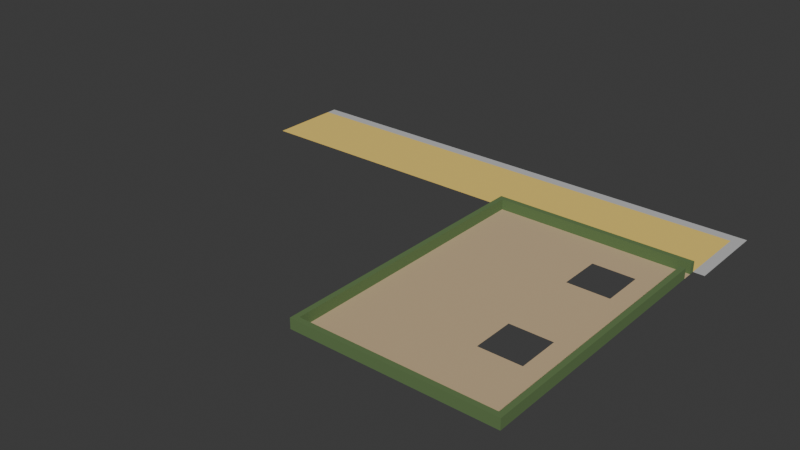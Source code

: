 # Source: paseo.blend  (saved by Blender 4.2.66; exported with 4.5.12 LTS)
import bpy
from mathutils import Matrix  # noqa: F401  (used for matrix-valued properties, if any)

bpy.ops.wm.read_factory_settings(use_empty=True)
scene = bpy.context.scene
scene.name = 'Scene'

# ---- collections
col_collection = bpy.data.collections.new('Collection'); scene.collection.children.link(col_collection)

# ---- materials (node trees are filled in below, after node groups)
mat_sand = bpy.data.materials.new('Sand')
mat_sand.use_backface_culling = True
mat_terrain = bpy.data.materials.new('Terrain')
mat_terrain.use_backface_culling = True
mat_hedge = bpy.data.materials.new('Hedge')
mat_hedge.use_backface_culling = True
mat_sidewalk = bpy.data.materials.new('Sidewalk')
mat_sidewalk.use_backface_culling = True

# ---- material node trees
mat_sand.use_nodes = True; mat_sand.node_tree.nodes.clear()
_N = mat_sand.node_tree.nodes; _L = mat_sand.node_tree.links
n0 = _N.new('ShaderNodeBsdfPrincipled'); n0.name = 'Principled BSDF'; n0.location = (10, 300)
n0.inputs[0].default_value = (0.8879, 0.6376, 0.147, 1.0)
n0.inputs[2].default_value = 1.0
n1 = _N.new('ShaderNodeOutputMaterial'); n1.name = 'Material Output'; n1.location = (300, 300)
_L.new(n0.outputs[0], n1.inputs[0])
n1.is_active_output = True
mat_terrain.use_nodes = True; mat_terrain.node_tree.nodes.clear()
_N = mat_terrain.node_tree.nodes; _L = mat_terrain.node_tree.links
n0 = _N.new('ShaderNodeBsdfPrincipled'); n0.name = 'Principled BSDF'; n0.location = (10, 300)
n0.inputs[0].default_value = (0.5841, 0.4342, 0.2542, 1.0)
n0.inputs[2].default_value = 1.0
n1 = _N.new('ShaderNodeOutputMaterial'); n1.name = 'Material Output'; n1.location = (300, 300)
_L.new(n0.outputs[0], n1.inputs[0])
n1.is_active_output = True
mat_hedge.use_nodes = True; mat_hedge.node_tree.nodes.clear()
_N = mat_hedge.node_tree.nodes; _L = mat_hedge.node_tree.links
n0 = _N.new('ShaderNodeBsdfPrincipled'); n0.name = 'Principled BSDF'; n0.location = (10, 300)
n0.inputs[0].default_value = (0.1144, 0.1946, 0.06848, 1.0)
n0.inputs[2].default_value = 1.0
n1 = _N.new('ShaderNodeOutputMaterial'); n1.name = 'Material Output'; n1.location = (300, 300)
_L.new(n0.outputs[0], n1.inputs[0])
n1.is_active_output = True
mat_sidewalk.use_nodes = True; mat_sidewalk.node_tree.nodes.clear()
_N = mat_sidewalk.node_tree.nodes; _L = mat_sidewalk.node_tree.links
n0 = _N.new('ShaderNodeBsdfPrincipled'); n0.name = 'Principled BSDF'; n0.location = (10, 300)
n0.inputs[0].default_value = (0.521, 0.521, 0.521, 1.0)
n0.inputs[2].default_value = 1.0
n1 = _N.new('ShaderNodeOutputMaterial'); n1.name = 'Material Output'; n1.location = (300, 300)
_L.new(n0.outputs[0], n1.inputs[0])
n1.is_active_output = True

# ---- world
world_world = bpy.data.worlds.new('World'); scene.world = world_world
world_world.use_nodes = True; world_world.node_tree.nodes.clear()
_N = world_world.node_tree.nodes; _L = world_world.node_tree.links
n0 = _N.new('ShaderNodeOutputWorld'); n0.name = 'World Output'; n0.location = (300, 300)
n1 = _N.new('ShaderNodeBackground'); n1.name = 'Background'; n1.location = (10, 300)
n1.inputs[0].default_value = (0.05088, 0.05088, 0.05088, 1.0)
_L.new(n1.outputs[0], n0.inputs[0])
n0.is_active_output = True
world_world.color = (0.05088, 0.05088, 0.05088)
world_world.sun_shadow_jitter_overblur = 0.0

# ---- meshes
me_plane_001 = bpy.data.meshes.new('Plane.001')
me_plane_001.from_pydata([(1.0, -16.0, 0.0), (-79.0, 0.0, 0.0), (1.0, 0.0, 0.0), (-79.0, 0.0, 0.1), (-79.0, -16.0, 0.1), (1.0, -16.0, 0.1), (1.0, 0.0, 0.1), (-95.0, 0.0, 0.1), (-95.0, 0.0, 0.0), (-95.0, -16.0, 0.1), (-39.0, 0.0, 0.0), (-39.0, -16.0, 0.1), (-39.0, 0.0, 0.1), (-31.0, 0.0, 0.0), (-23.0, 0.0, 0.0), (-15.0, 0.0, 0.0), (-7.0, 0.0, 0.0), (-31.0, -16.0, 0.1), (-23.0, -16.0, 0.1), (-15.0, -16.0, 0.1), (-7.0, -16.0, 0.1), (-7.0, 0.0, 0.1), (-15.0, 0.0, 0.1), (-23.0, 0.0, 0.1), (-31.0, 0.0, 0.1), (-5.0, 0.0, 0.0), (-3.0, 0.0, 0.0), (-1.0, 0.0, 0.0), (-5.0, -16.0, 0.1), (-3.0, -16.0, 0.1), (-1.0, -16.0, 0.1), (-1.0, 0.0, 0.1), (-3.0, 0.0, 0.1), (-5.0, 0.0, 0.1), (-39.0, -24.0, 0.1), (-39.0, -32.0, 0.1), (-39.0, -40.0, 0.1), (-39.0, -48.0, 0.1), (-39.0, -56.0, 0.1), (-39.0, -64.0, 0.1), (-7.0, -24.0, 0.1), (-7.0, -32.0, 0.1), (-7.0, -40.0, 0.1), (-7.0, -48.0, 0.1), (-7.0, -56.0, 0.1), (-7.0, -64.0, 0.1), (-15.0, -24.0, 0.1), (-15.0, -32.0, 0.1), (-15.0, -40.0, 0.1), (-15.0, -48.0, 0.1), (-15.0, -56.0, 0.1), (-15.0, -64.0, 0.1), (-23.0, -24.0, 0.1), (-23.0, -32.0, 0.1), (-23.0, -40.0, 0.1), (-23.0, -48.0, 0.1), (-23.0, -56.0, 0.1), (-23.0, -64.0, 0.1), (-31.0, -24.0, 0.1), (-31.0, -32.0, 0.1), (-31.0, -40.0, 0.1), (-31.0, -48.0, 0.1), (-31.0, -56.0, 0.1), (-31.0, -64.0, 0.1), (-1.0, -24.0, 0.1), (-1.0, -32.0, 0.1), (-1.0, -40.0, 0.1), (-1.0, -48.0, 0.1), (-1.0, -56.0, 0.1), (-1.0, -64.0, 0.1), (-3.0, -24.0, 0.1), (-3.0, -32.0, 0.1), (-3.0, -40.0, 0.1), (-3.0, -48.0, 0.1), (-3.0, -56.0, 0.1), (-3.0, -64.0, 0.1), (-5.0, -24.0, 0.1), (-5.0, -32.0, 0.1), (-5.0, -40.0, 0.1), (-5.0, -48.0, 0.1), (-5.0, -56.0, 0.1), (-5.0, -64.0, 0.1), (-39.0, -66.0, 0.1), (-39.0, -68.0, 0.1), (-39.0, -70.0, 0.1), (-7.0, -66.0, 0.1), (-7.0, -68.0, 0.1), (-7.0, -70.0, 0.1), (-15.0, -66.0, 0.1), (-15.0, -68.0, 0.1), (-15.0, -70.0, 0.1), (-23.0, -66.0, 0.1), (-23.0, -68.0, 0.1), (-23.0, -70.0, 0.1), (-31.0, -66.0, 0.1), (-31.0, -68.0, 0.1), (-31.0, -70.0, 0.1), (-1.0, -66.0, 0.1), (-1.0, -68.0, 0.1), (-1.0, -70.0, 0.1), (-3.0, -66.0, 0.1), (-3.0, -68.0, 0.1), (-3.0, -70.0, 0.1), (-5.0, -66.0, 0.1), (-5.0, -68.0, 0.1), (-5.0, -70.0, 0.1), (-33.0, 0.0, 0.1), (-35.0, 0.0, 0.1), (-37.0, 0.0, 0.1), (-37.0, 0.0, 0.0), (-35.0, 0.0, 0.0), (-33.0, 0.0, 0.0), (-37.0, -16.0, 0.1), (-35.0, -16.0, 0.1), (-33.0, -16.0, 0.1), (-37.0, -24.0, 0.1), (-35.0, -24.0, 0.1), (-33.0, -24.0, 0.1), (-37.0, -32.0, 0.1), (-35.0, -32.0, 0.1), (-33.0, -32.0, 0.1), (-37.0, -40.0, 0.1), (-35.0, -40.0, 0.1), (-33.0, -40.0, 0.1), (-37.0, -48.0, 0.1), (-35.0, -48.0, 0.1), (-33.0, -48.0, 0.1), (-37.0, -56.0, 0.1), (-35.0, -56.0, 0.1), (-33.0, -56.0, 0.1), (-37.0, -64.0, 0.1), (-35.0, -64.0, 0.1), (-33.0, -64.0, 0.1), (-37.0, -66.0, 0.1), (-35.0, -66.0, 0.1), (-33.0, -66.0, 0.1), (-37.0, -68.0, 0.1), (-35.0, -68.0, 0.1), (-33.0, -68.0, 0.1), (-37.0, -70.0, 0.1), (-35.0, -70.0, 0.1), (-33.0, -70.0, 0.1), (1.0, -8.0, 0.0), (-79.0, -8.0, 0.1), (1.0, -8.0, 0.1), (-95.0, -8.0, 0.1), (-39.0, -8.0, 0.1), (-31.0, -8.0, 0.1), (-23.0, -8.0, 0.1), (-15.0, -8.0, 0.1), (-7.0, -8.0, 0.1), (-5.0, -8.0, 0.1), (-3.0, -8.0, 0.1), (-1.0, -8.0, 0.1), (-37.0, -8.0, 0.1), (-35.0, -8.0, 0.1), (-33.0, -8.0, 0.1), (1.0, -6.0, 0.0), (1.0, -4.0, 0.0), (1.0, -2.0, 0.0), (1.0, -6.0, 0.1), (1.0, -4.0, 0.1), (1.0, -2.0, 0.1), (-39.0, -6.0, 0.1), (-39.0, -4.0, 0.1), (-39.0, -2.0, 0.1), (-31.0, -6.0, 0.1), (-31.0, -4.0, 0.1), (-31.0, -2.0, 0.1), (-23.0, -6.0, 0.1), (-23.0, -4.0, 0.1), (-23.0, -2.0, 0.1), (-15.0, -6.0, 0.1), (-15.0, -4.0, 0.1), (-15.0, -2.0, 0.1), (-7.0, -6.0, 0.1), (-7.0, -4.0, 0.1), (-7.0, -2.0, 0.1), (-5.0, -6.0, 0.1), (-5.0, -4.0, 0.1), (-5.0, -2.0, 0.1), (-3.0, -6.0, 0.1), (-3.0, -4.0, 0.1), (-3.0, -2.0, 0.1), (-1.0, -6.0, 0.1), (-1.0, -4.0, 0.1), (-1.0, -2.0, 0.1), (-37.0, -6.0, 0.1), (-37.0, -4.0, 0.1), (-37.0, -2.0, 0.1), (-35.0, -6.0, 0.1), (-35.0, -4.0, 0.1), (-35.0, -2.0, 0.1), (-33.0, -6.0, 0.1), (-33.0, -4.0, 0.1), (-33.0, -2.0, 0.1), (-79.0, -2.0, 0.1), (-79.0, -4.0, 0.1), (-79.0, -6.0, 0.1), (-95.0, -2.0, 0.1), (-95.0, -4.0, 0.1), (-95.0, -6.0, 0.1), (1.0, -1.0, 0.0), (1.0, -1.0, 0.1), (-39.0, -1.0, 0.1), (-31.0, -1.0, 0.1), (-23.0, -1.0, 0.1), (-15.0, -1.0, 0.1), (-7.0, -1.0, 0.1), (-5.0, -1.0, 0.1), (-3.0, -1.0, 0.1), (-1.0, -1.0, 0.1), (-37.0, -1.0, 0.1), (-35.0, -1.0, 0.1), (-33.0, -1.0, 0.1), (-79.0, -1.0, 0.1), (-95.0, -1.0, 0.1), (-39.0, -69.0, 0.1), (-7.0, -69.0, 0.1), (-15.0, -69.0, 0.1), (-23.0, -69.0, 0.1), (-31.0, -69.0, 0.1), (-1.0, -69.0, 0.1), (-3.0, -69.0, 0.1), (-5.0, -69.0, 0.1), (-33.0, -69.0, 0.1), (-35.0, -69.0, 0.1), (-37.0, -69.0, 0.1), (-2.0, 0.0, 0.0), (-2.0, -16.0, 0.1), (-2.0, 0.0, 0.1), (-2.0, -24.0, 0.1), (-2.0, -32.0, 0.1), (-2.0, -40.0, 0.1), (-2.0, -48.0, 0.1), (-2.0, -56.0, 0.1), (-2.0, -64.0, 0.1), (-2.0, -66.0, 0.1), (-2.0, -68.0, 0.1), (-2.0, -70.0, 0.1), (-2.0, -8.0, 0.1), (-2.0, -6.0, 0.1), (-2.0, -4.0, 0.1), (-2.0, -2.0, 0.1), (-2.0, -1.0, 0.1), (-2.0, -69.0, 0.1), (-39.0, -69.0, 2.1), (-39.0, -70.0, 2.1), (-7.0, -69.0, 2.1), (-7.0, -70.0, 2.1), (-15.0, -69.0, 2.1), (-15.0, -70.0, 2.1), (-23.0, -69.0, 2.1), (-23.0, -70.0, 2.1), (-31.0, -69.0, 2.1), (-31.0, -70.0, 2.1), (-1.0, -69.0, 2.1), (-1.0, -70.0, 2.1), (-3.0, -69.0, 2.1), (-3.0, -70.0, 2.1), (-5.0, -69.0, 2.1), (-5.0, -70.0, 2.1), (-2.0, -70.0, 2.1), (-33.0, -70.0, 2.1), (-37.0, -70.0, 2.1), (-35.0, -70.0, 2.1), (-33.0, -69.0, 2.1), (-35.0, -69.0, 2.1), (-37.0, -69.0, 2.1), (-2.0, -69.0, 2.1), (-2.0, -68.0, 2.1), (-1.0, -68.0, 2.1), (-1.0, -69.0, 2.1), (-2.0, -69.0, 2.1), (-2.0, -16.0, 2.1), (-1.0, -16.0, 2.1), (-1.0, -24.0, 2.1), (-1.0, -32.0, 2.1), (-1.0, -40.0, 2.1), (-1.0, -48.0, 2.1), (-1.0, -56.0, 2.1), (-1.0, -64.0, 2.1), (-2.0, -24.0, 2.1), (-2.0, -32.0, 2.1), (-2.0, -40.0, 2.1), (-2.0, -48.0, 2.1), (-2.0, -56.0, 2.1), (-2.0, -64.0, 2.1), (-1.0, -66.0, 2.1), (-2.0, -66.0, 2.1), (-39.0, -20.0, 0.1), (-7.0, -20.0, 0.1), (-15.0, -20.0, 0.1), (-23.0, -20.0, 0.1), (-31.0, -20.0, 0.1), (-1.0, -20.0, 0.1), (-3.0, -20.0, 0.1), (-5.0, -20.0, 0.1), (-33.0, -20.0, 0.1), (-35.0, -20.0, 0.1), (-37.0, -20.0, 0.1), (-2.0, -20.0, 0.1), (-1.0, -20.0, 2.1), (-2.0, -20.0, 2.1), (-39.0, -17.0, 0.1), (-39.0, -18.0, 0.1), (-39.0, -19.0, 0.1), (-7.0, -17.0, 0.1), (-7.0, -18.0, 0.1), (-7.0, -19.0, 0.1), (-15.0, -17.0, 0.1), (-15.0, -18.0, 0.1), (-15.0, -19.0, 0.1), (-23.0, -17.0, 0.1), (-23.0, -18.0, 0.1), (-23.0, -19.0, 0.1), (-31.0, -17.0, 0.1), (-31.0, -18.0, 0.1), (-31.0, -19.0, 0.1), (-1.0, -17.0, 0.1), (-1.0, -19.0, 0.1), (-3.0, -17.0, 0.1), (-3.0, -18.0, 0.1), (-3.0, -19.0, 0.1), (-5.0, -17.0, 0.1), (-5.0, -18.0, 0.1), (-5.0, -19.0, 0.1), (-33.0, -17.0, 0.1), (-33.0, -18.0, 0.1), (-33.0, -19.0, 0.1), (-35.0, -17.0, 0.1), (-35.0, -18.0, 0.1), (-35.0, -19.0, 0.1), (-37.0, -17.0, 0.1), (-37.0, -18.0, 0.1), (-37.0, -19.0, 0.1), (-2.0, -17.0, 0.1), (-2.0, -18.0, 0.1), (-2.0, -19.0, 0.1), (-1.0, -17.0, 2.1), (-1.0, -19.0, 2.1), (-2.0, -17.0, 2.1), (-1.0, -18.0, 0.1), (-2.0, -19.0, 2.1), (-38.0, 0.0, 0.1), (-38.0, 0.0, 0.0), (-38.0, -16.0, 0.1), (-38.0, -24.0, 0.1), (-38.0, -32.0, 0.1), (-38.0, -40.0, 0.1), (-38.0, -48.0, 0.1), (-38.0, -56.0, 0.1), (-38.0, -64.0, 0.1), (-38.0, -66.0, 0.1), (-38.0, -68.0, 0.1), (-38.0, -70.0, 0.1), (-38.0, -8.0, 0.1), (-38.0, -6.0, 0.1), (-38.0, -4.0, 0.1), (-38.0, -2.0, 0.1), (-38.0, -1.0, 0.1), (-38.0, -69.0, 0.1), (-38.0, -70.0, 2.1), (-38.0, -69.0, 2.1), (-38.0, -20.0, 0.1), (-38.0, -17.0, 0.1), (-38.0, -18.0, 0.1), (-38.0, -19.0, 0.1), (-33.0, -16.0, 2.1), (-31.0, -16.0, 2.1), (-23.0, -16.0, 2.1), (-15.0, -16.0, 2.1), (-7.0, -16.0, 2.1), (-5.0, -16.0, 2.1), (-3.0, -16.0, 2.1), (-38.0, -16.0, 2.1), (-37.0, -16.0, 2.1), (-35.0, -16.0, 2.1), (-2.0, -16.0, 2.1), (-39.0, -16.0, 2.1), (-39.0, -17.0, 2.1), (-7.0, -17.0, 2.1), (-15.0, -17.0, 2.1), (-23.0, -17.0, 2.1), (-31.0, -17.0, 2.1), (-3.0, -17.0, 2.1), (-5.0, -17.0, 2.1), (-33.0, -17.0, 2.1), (-35.0, -17.0, 2.1), (-37.0, -17.0, 2.1), (-2.0, -17.0, 2.1), (-38.0, -17.0, 2.1), (-39.0, -20.0, 2.1), (-39.0, -24.0, 2.1), (-39.0, -32.0, 2.1), (-39.0, -40.0, 2.1), (-39.0, -48.0, 2.1), (-39.0, -56.0, 2.1), (-39.0, -64.0, 2.1), (-39.0, -66.0, 2.1), (-39.0, -68.0, 2.1), (-39.0, -69.0, 2.1), (-39.0, -19.0, 2.1), (-39.0, -17.0, 2.1), (-39.0, -18.0, 2.1), (-38.0, -24.0, 2.1), (-38.0, -32.0, 2.1), (-38.0, -40.0, 2.1), (-38.0, -48.0, 2.1), (-38.0, -56.0, 2.1), (-38.0, -64.0, 2.1), (-38.0, -66.0, 2.1), (-38.0, -68.0, 2.1), (-38.0, -69.0, 2.1), (-38.0, -20.0, 2.1), (-38.0, -17.0, 2.1), (-38.0, -18.0, 2.1), (-38.0, -19.0, 2.1), (-47.0, 0.0, 0.1), (-55.0, 0.0, 0.1), (-63.0, 0.0, 0.1), (-71.0, 0.0, 0.1), (-71.0, 0.0, 0.0), (-63.0, 0.0, 0.0), (-55.0, 0.0, 0.0), (-47.0, 0.0, 0.0), (-71.0, -16.0, 0.1), (-63.0, -16.0, 0.1), (-55.0, -16.0, 0.1), (-47.0, -16.0, 0.1), (-47.0, -8.0, 0.1), (-55.0, -8.0, 0.1), (-63.0, -8.0, 0.1), (-71.0, -8.0, 0.1), (-47.0, -6.0, 0.1), (-55.0, -6.0, 0.1), (-63.0, -6.0, 0.1), (-71.0, -6.0, 0.1), (-47.0, -4.0, 0.1), (-55.0, -4.0, 0.1), (-63.0, -4.0, 0.1), (-71.0, -4.0, 0.1), (-47.0, -2.0, 0.1), (-55.0, -2.0, 0.1), (-63.0, -2.0, 0.1), (-71.0, -2.0, 0.1), (-47.0, -1.0, 0.1), (-55.0, -1.0, 0.1), (-63.0, -1.0, 0.1), (-71.0, -1.0, 0.1), (-67.0, 0.0, 0.0), (-67.0, 0.0, 0.1), (-67.0, -16.0, 0.1), (-67.0, -8.0, 0.1), (-67.0, -6.0, 0.1), (-67.0, -4.0, 0.1), (-67.0, -2.0, 0.1), (-67.0, -1.0, 0.1), (-59.0, 0.0, 0.1), (-59.0, 0.0, 0.0), (-59.0, -16.0, 0.1), (-59.0, -8.0, 0.1), (-59.0, -6.0, 0.1), (-59.0, -4.0, 0.1), (-59.0, -2.0, 0.1), (-59.0, -1.0, 0.1), (-69.0, 0.0, 0.1), (-69.0, -8.0, 0.1), (-69.0, -6.0, 0.1), (-69.0, -4.0, 0.1), (-69.0, -2.0, 0.1), (-69.0, -1.0, 0.1), (-69.0, -16.0, 0.1), (-69.0, 0.0, 0.0), (-87.0, 0.0, 0.1), (-87.0, 0.0, 0.0), (-87.0, -16.0, 0.1), (-87.0, -8.0, 0.1), (-87.0, -6.0, 0.1), (-87.0, -4.0, 0.1), (-87.0, -2.0, 0.1), (-87.0, -1.0, 0.1), (-1.0, -66.0, 2.1), (-1.0, -68.0, 2.1), (-2.0, -66.0, 2.1), (-2.0, -68.0, 2.1)], [], [(211, 203, 6, 31), (27, 31, 6, 2), (202, 2, 6, 203), (474, 475, 8, 7), (481, 474, 7, 216), (425, 418, 12, 10), (446, 204, 12, 418), (111, 106, 24, 13), (13, 24, 23, 14), (14, 23, 22, 15), (15, 22, 21, 16), (214, 205, 24, 106), (205, 206, 23, 24), (206, 207, 22, 23), (207, 208, 21, 22), (16, 21, 33, 25), (25, 33, 32, 26), (228, 230, 31, 27), (208, 209, 33, 21), (209, 210, 32, 33), (244, 211, 31, 230), (296, 297, 76, 70), (70, 76, 77, 71), (71, 77, 78, 72), (72, 78, 79, 73), (73, 79, 80, 74), (74, 80, 81, 75), (301, 296, 70, 231), (231, 70, 71, 232), (232, 71, 72, 233), (233, 72, 73, 234), (234, 73, 74, 235), (235, 74, 75, 236), (293, 294, 58, 52), (52, 58, 59, 53), (53, 59, 60, 54), (54, 60, 61, 55), (55, 61, 62, 56), (56, 62, 63, 57), (292, 293, 52, 46), (46, 52, 53, 47), (47, 53, 54, 48), (48, 54, 55, 49), (49, 55, 56, 50), (50, 56, 57, 51), (291, 292, 46, 40), (41, 47, 48, 42), (42, 48, 49, 43), (256, 257, 99, 222, 272), (44, 50, 51, 45), (297, 291, 40, 76), (76, 40, 41, 77), (77, 41, 42, 78), (78, 42, 43, 79), (79, 43, 44, 80), (80, 44, 45, 81), (82, 83, 400, 399), (37, 38, 397, 396), (305, 306, 402, 404), (351, 350, 408, 409), (364, 367, 417, 414), (39, 82, 399, 398), (75, 81, 103, 100), (100, 103, 104, 101), (219, 220, 252, 250), (236, 75, 100, 237), (237, 100, 101, 238), (355, 139, 264, 362), (57, 63, 94, 91), (91, 94, 95, 92), (99, 257, 262, 239), (51, 57, 91, 88), (88, 91, 92, 89), (84, 247, 246, 401, 217), (45, 51, 88, 85), (85, 88, 89, 86), (218, 219, 250, 248), (81, 45, 85, 103), (103, 85, 86, 104), (93, 90, 251, 253), (36, 37, 396, 395), (304, 305, 404, 403), (224, 218, 248, 260), (221, 225, 266, 254), (87, 105, 261, 249), (94, 135, 138, 95), (135, 134, 137, 138), (134, 133, 136, 137), (63, 132, 135, 94), (132, 131, 134, 135), (131, 130, 133, 134), (62, 129, 132, 63), (129, 128, 131, 132), (128, 127, 130, 131), (61, 126, 129, 62), (126, 125, 128, 129), (125, 124, 127, 128), (60, 123, 126, 61), (123, 122, 125, 126), (122, 121, 124, 125), (59, 120, 123, 60), (120, 119, 122, 123), (119, 118, 121, 122), (58, 117, 120, 59), (117, 116, 119, 120), (116, 115, 118, 119), (294, 298, 117, 58), (298, 299, 116, 117), (299, 300, 115, 116), (360, 212, 108, 344), (212, 213, 107, 108), (213, 214, 106, 107), (345, 344, 108, 109), (109, 108, 107, 110), (110, 107, 106, 111), (113, 114, 156, 155), (112, 113, 155, 154), (346, 112, 154, 356), (229, 30, 153, 240), (28, 29, 152, 151), (20, 28, 151, 150), (19, 20, 150, 149), (18, 19, 149, 148), (17, 18, 148, 147), (114, 17, 147, 156), (429, 11, 146, 430), (476, 477, 145, 9), (0, 142, 144, 5), (30, 5, 144, 153), (155, 156, 193, 190), (190, 193, 194, 191), (191, 194, 195, 192), (154, 155, 190, 187), (187, 190, 191, 188), (188, 191, 192, 189), (356, 154, 187, 357), (357, 187, 188, 358), (358, 188, 189, 359), (240, 153, 184, 241), (241, 184, 185, 242), (242, 185, 186, 243), (151, 152, 181, 178), (178, 181, 182, 179), (179, 182, 183, 180), (150, 151, 178, 175), (175, 178, 179, 176), (176, 179, 180, 177), (149, 150, 175, 172), (172, 175, 176, 173), (173, 176, 177, 174), (148, 149, 172, 169), (169, 172, 173, 170), (170, 173, 174, 171), (147, 148, 169, 166), (166, 169, 170, 167), (167, 170, 171, 168), (156, 147, 166, 193), (193, 166, 167, 194), (194, 167, 168, 195), (430, 146, 163, 434), (434, 163, 164, 438), (438, 164, 165, 442), (477, 478, 201, 145), (478, 479, 200, 201), (479, 480, 199, 200), (142, 157, 160, 144), (157, 158, 161, 160), (158, 159, 162, 161), (153, 144, 160, 184), (184, 160, 161, 185), (185, 161, 162, 186), (192, 195, 214, 213), (189, 192, 213, 212), (359, 189, 212, 360), (243, 186, 211, 244), (180, 183, 210, 209), (177, 180, 209, 208), (174, 177, 208, 207), (171, 174, 207, 206), (168, 171, 206, 205), (195, 168, 205, 214), (442, 165, 204, 446), (480, 481, 216, 199), (159, 202, 203, 162), (186, 162, 203, 211), (137, 136, 227, 226), (138, 137, 226, 225), (352, 351, 409, 410), (104, 86, 218, 224), (86, 89, 219, 218), (89, 92, 220, 219), (92, 95, 221, 220), (238, 101, 223, 245), (101, 104, 224, 223), (95, 138, 225, 221), (222, 98, 271, 272), (183, 243, 244, 210), (182, 242, 243, 183), (181, 241, 242, 182), (152, 240, 241, 181), (29, 229, 240, 152), (105, 102, 259, 261), (237, 238, 485, 484), (232, 233, 284, 283), (69, 68, 280, 281), (233, 234, 285, 284), (97, 69, 281, 288), (68, 67, 279, 280), (234, 235, 286, 285), (210, 244, 230, 32), (26, 32, 230, 228), (254, 266, 263, 255), (258, 260, 261, 259), (269, 258, 259, 262), (252, 254, 255, 253), (250, 252, 253, 251), (248, 250, 251, 249), (260, 248, 249, 261), (363, 246, 247, 362), (266, 267, 265, 263), (267, 268, 264, 265), (256, 269, 262, 257), (245, 223, 258, 269), (139, 140, 265, 264), (220, 221, 254, 252), (90, 87, 249, 251), (226, 227, 268, 267), (140, 141, 263, 265), (102, 239, 262, 259), (225, 226, 267, 266), (96, 93, 253, 255), (141, 96, 255, 263), (223, 224, 260, 258), (271, 270, 273, 272), (482, 484, 485, 483), (238, 245, 273, 270), (229, 378, 274, 275, 30), (281, 287, 289, 288), (280, 286, 287, 281), (279, 285, 286, 280), (278, 284, 285, 279), (277, 283, 284, 278), (276, 282, 283, 277), (302, 303, 282, 276), (231, 232, 283, 282), (301, 231, 282, 303), (65, 64, 276, 277), (236, 237, 289, 287), (66, 65, 277, 278), (235, 236, 287, 286), (67, 66, 278, 279), (338, 301, 303, 343), (64, 295, 302, 276), (340, 343, 303, 302), (332, 335, 300, 299), (329, 332, 299, 298), (318, 329, 298, 294), (35, 36, 395, 394), (326, 309, 291, 297), (309, 312, 292, 291), (312, 315, 293, 292), (315, 318, 294, 293), (338, 323, 296, 301), (323, 326, 297, 296), (229, 29, 374, 378), (321, 324, 325, 322), (322, 325, 326, 323), (365, 333, 389, 391), (336, 321, 322, 337), (337, 322, 323, 338), (29, 28, 373, 374), (313, 316, 317, 314), (314, 317, 318, 315), (316, 313, 383, 384), (310, 313, 314, 311), (311, 314, 315, 312), (307, 310, 311, 308), (308, 311, 312, 309), (28, 20, 372, 373), (324, 307, 308, 325), (325, 308, 309, 326), (330, 327, 387, 388), (366, 365, 415, 416), (34, 35, 394, 393), (310, 307, 381, 382), (316, 327, 328, 317), (317, 328, 329, 318), (20, 19, 371, 372), (327, 330, 331, 328), (328, 331, 332, 329), (11, 304, 403, 380, 379), (330, 333, 334, 331), (331, 334, 335, 332), (275, 274, 341, 339), (390, 336, 319, 339, 341), (337, 342, 319, 336), (295, 320, 340, 302), (337, 338, 320, 342), (320, 338, 343, 340), (334, 366, 367, 335), (333, 365, 366, 334), (114, 113, 377, 368), (335, 367, 364, 300), (227, 361, 363, 268), (268, 363, 362, 264), (136, 354, 361, 227), (165, 359, 360, 204), (164, 358, 359, 165), (163, 357, 358, 164), (146, 356, 357, 163), (11, 346, 356, 146), (10, 12, 344, 345), (204, 360, 344, 12), (133, 353, 354, 136), (130, 352, 353, 133), (247, 84, 355, 362), (127, 351, 352, 130), (124, 350, 351, 127), (121, 349, 350, 124), (118, 348, 349, 121), (115, 347, 348, 118), (300, 364, 347, 115), (374, 373, 386, 385), (378, 374, 385, 390), (370, 369, 384, 383), (371, 370, 383, 382), (372, 371, 382, 381), (373, 372, 381, 386), (375, 379, 380, 391), (369, 368, 387, 384), (368, 377, 388, 387), (377, 376, 389, 388), (376, 375, 391, 389), (324, 321, 385, 386), (307, 324, 386, 381), (333, 330, 388, 389), (17, 114, 368, 369), (313, 310, 382, 383), (112, 346, 375, 376), (327, 316, 384, 387), (18, 17, 369, 370), (113, 112, 376, 377), (19, 18, 370, 371), (321, 336, 390, 385), (414, 392, 393, 405), (405, 393, 394, 406), (406, 394, 395, 407), (407, 395, 396, 408), (408, 396, 397, 409), (409, 397, 398, 410), (410, 398, 399, 411), (411, 399, 400, 412), (412, 400, 401, 413), (417, 402, 392, 414), (415, 403, 404, 416), (416, 404, 402, 417), (350, 349, 407, 408), (38, 39, 398, 397), (349, 348, 406, 407), (361, 354, 412, 413), (348, 347, 405, 406), (354, 353, 411, 412), (347, 364, 414, 405), (290, 34, 393, 392), (367, 366, 416, 417), (83, 217, 401, 400), (306, 290, 392, 402), (353, 352, 410, 411), (379, 375, 346, 11), (275, 339, 319, 30), (196, 445, 449, 215), (456, 444, 448, 457), (464, 443, 447, 465), (443, 442, 446, 447), (197, 441, 445, 196), (455, 440, 444, 456), (463, 439, 443, 464), (439, 438, 442, 443), (198, 437, 441, 197), (454, 436, 440, 455), (462, 435, 439, 463), (435, 434, 438, 439), (143, 433, 437, 198), (453, 432, 436, 454), (461, 431, 435, 462), (431, 430, 434, 435), (4, 426, 433, 143), (452, 427, 432, 453), (460, 428, 431, 461), (428, 429, 430, 431), (215, 449, 421, 3), (457, 448, 420, 451), (465, 447, 419, 458), (447, 446, 418, 419), (1, 3, 421, 422), (450, 451, 420, 423), (459, 458, 419, 424), (424, 419, 418, 425), (473, 466, 451, 450), (471, 457, 451, 466), (472, 452, 453, 467), (467, 453, 454, 468), (468, 454, 455, 469), (469, 455, 456, 470), (470, 456, 457, 471), (423, 420, 458, 459), (448, 465, 458, 420), (427, 460, 461, 432), (432, 461, 462, 436), (436, 462, 463, 440), (440, 463, 464, 444), (444, 464, 465, 448), (445, 470, 471, 449), (441, 469, 470, 445), (437, 468, 469, 441), (433, 467, 468, 437), (426, 472, 467, 433), (449, 471, 466, 421), (422, 421, 466, 473), (196, 215, 481, 480), (197, 196, 480, 479), (198, 197, 479, 478), (143, 198, 478, 477), (4, 143, 477, 476), (215, 3, 474, 481), (3, 1, 475, 474), (98, 97, 482, 483)])
me_plane_001.polygons.foreach_set('material_index', [3, 3, 3, 3, 3, 3, 3, 3, 3, 3, 3, 3, 3, 3, 3, 3, 3, 3, 3, 3, 3, 1, 1, 1, 1, 1, 1, 1, 1, 1, 1, 1, 1, 1, 1, 1, 1, 1, 1, 1, 1, 1, 1, 1, 1, 1, 1, 1, 2, 1, 1, 1, 1, 1, 1, 1, 2, 2, 2, 2, 2, 2, 1, 1, 2, 1, 1, 2, 1, 1, 2, 1, 1, 2, 1, 1, 2, 1, 1, 2, 2, 2, 2, 2, 2, 1, 1, 1, 1, 1, 1, 1, 1, 1, 1, 1, 1, 1, 1, 1, 1, 1, 1, 1, 1, 1, 1, 1, 1, 3, 3, 3, 3, 3, 3, 0, 0, 0, 0, 0, 0, 0, 0, 0, 0, 0, 0, 3, 3, 0, 0, 0, 0, 0, 0, 0, 0, 0, 0, 0, 0, 0, 0, 0, 0, 0, 0, 0, 0, 0, 0, 0, 0, 0, 0, 0, 0, 0, 0, 0, 0, 0, 0, 0, 0, 3, 3, 3, 3, 3, 3, 3, 3, 3, 3, 3, 3, 3, 3, 3, 3, 3, 3, 3, 3, 1, 1, 2, 1, 1, 1, 1, 1, 1, 1, 2, 3, 0, 0, 0, 0, 2, 2, 2, 2, 2, 2, 2, 2, 3, 3, 2, 2, 2, 2, 2, 2, 2, 2, 2, 2, 2, 2, 2, 2, 2, 2, 2, 2, 2, 2, 2, 2, 2, 2, 2, 2, 2, 2, 2, 2, 2, 2, 2, 2, 2, 2, 2, 2, 2, 2, 2, 2, 2, 1, 1, 1, 2, 1, 1, 1, 1, 1, 1, 2, 1, 1, 2, 1, 1, 2, 1, 1, 2, 1, 1, 1, 1, 2, 1, 1, 2, 2, 2, 2, 1, 1, 2, 1, 1, 2, 1, 1, 2, 2, 1, 2, 1, 2, 1, 1, 2, 1, 2, 2, 1, 3, 0, 0, 0, 0, 3, 3, 1, 1, 2, 1, 1, 1, 1, 1, 1, 2, 2, 2, 2, 2, 2, 2, 2, 2, 2, 2, 2, 2, 2, 2, 2, 2, 2, 2, 2, 2, 2, 2, 2, 2, 2, 2, 2, 2, 2, 2, 2, 2, 2, 2, 2, 2, 2, 2, 2, 2, 2, 2, 2, 2, 2, 2, 2, 3, 3, 3, 3, 0, 0, 0, 0, 0, 0, 0, 0, 0, 0, 0, 0, 0, 0, 0, 0, 3, 3, 3, 3, 3, 3, 3, 3, 3, 3, 0, 0, 0, 0, 3, 3, 3, 0, 0, 0, 0, 3, 3, 0, 0, 0, 0, 3, 3, 3, 0, 0, 0, 0, 3, 3, 2])
_uv = me_plane_001.uv_layers.new(name='UVMap')
_uv.uv.foreach_set('vector', [0.975, 0.4688, 1.0, 0.4688, 1.0, 0.5, 0.975, 0.5, 0.975, 0.4875, 0.975, 0.5, 1.0, 0.5, 1.0, 0.5, 1.0, 0.4688, 1.0, 0.5, 1.0, 0.5, 1.0, 0.4688, 0.0, 0.5, 0.0, 0.0, 0.0, 0.0, 0.0, 0.5, 0.0, 0.4688, 0.0, 0.5, 0.0, 0.5, 0.0, 0.4688, 0.4, 0.2, 0.4, 0.5, 0.5, 0.5, 0.5, 0.25, 0.4, 0.4688, 0.5, 0.4688, 0.5, 0.5, 0.4, 0.5, 0.575, 0.2875, 0.575, 0.5, 0.6, 0.5, 0.6, 0.3, 0.6, 0.3, 0.6, 0.5, 0.7, 0.5, 0.7, 0.35, 0.7, 0.35, 0.7, 0.5, 0.8, 0.5, 0.8, 0.4, 0.8, 0.4, 0.8, 0.5, 0.9, 0.5, 0.9, 0.45, 0.575, 0.4688, 0.6, 0.4688, 0.6, 0.5, 0.575, 0.5, 0.6, 0.4688, 0.7, 0.4688, 0.7, 0.5, 0.6, 0.5, 0.7, 0.4688, 0.8, 0.4688, 0.8, 0.5, 0.7, 0.5, 0.8, 0.4688, 0.9, 0.4688, 0.9, 0.5, 0.8, 0.5, 0.9, 0.45, 0.9, 0.5, 0.925, 0.5, 0.925, 0.4625, 0.925, 0.4625, 0.925, 0.5, 0.95, 0.5, 0.95, 0.475, 0.9625, 0.4812, 0.9625, 0.5, 0.975, 0.5, 0.975, 0.4875, 0.9, 0.4688, 0.925, 0.4688, 0.925, 0.5, 0.9, 0.5, 0.925, 0.4688, 0.95, 0.4688, 0.95, 0.5, 0.925, 0.5, 0.9625, 0.4688, 0.975, 0.4688, 0.975, 0.5, 0.9625, 0.5, 0.95, 0.0, 0.925, 0.0, 0.925, 0.0, 0.95, 0.0, 0.95, 0.0, 0.925, 0.0, 0.925, 0.0, 0.95, 0.0, 0.95, 0.0, 0.925, 0.0, 0.925, 0.0, 0.95, 0.0, 0.95, 0.0, 0.925, 0.0, 0.925, 0.0, 0.95, 0.0, 0.95, 0.0, 0.925, 0.0, 0.925, 0.0, 0.95, 0.0, 0.95, 0.0, 0.925, 0.0, 0.925, 0.0, 0.95, 0.0, 0.9625, 0.0, 0.95, 0.0, 0.95, 0.0, 0.9625, 0.0, 0.9625, 0.0, 0.95, 0.0, 0.95, 0.0, 0.9625, 0.0, 0.9625, 0.0, 0.95, 0.0, 0.95, 0.0, 0.9625, 0.0, 0.9625, 0.0, 0.95, 0.0, 0.95, 0.0, 0.9625, 0.0, 0.9625, 0.0, 0.95, 0.0, 0.95, 0.0, 0.9625, 0.0, 0.9625, 0.0, 0.95, 0.0, 0.95, 0.0, 0.9625, 0.0, 0.7, 0.0, 0.6, 0.0, 0.6, 0.0, 0.7, 0.0, 0.7, 0.0, 0.6, 0.0, 0.6, 0.0, 0.7, 0.0, 0.7, 0.0, 0.6, 0.0, 0.6, 0.0, 0.7, 0.0, 0.7, 0.0, 0.6, 0.0, 0.6, 0.0, 0.7, 0.0, 0.7, 0.0, 0.6, 0.0, 0.6, 0.0, 0.7, 0.0, 0.7, 0.0, 0.6, 0.0, 0.6, 0.0, 0.7, 0.0, 0.8, 0.0, 0.7, 0.0, 0.7, 0.0, 0.8, 0.0, 0.8, 0.0, 0.7, 0.0, 0.7, 0.0, 0.8, 0.0, 0.8, 0.0, 0.7, 0.0, 0.7, 0.0, 0.8, 0.0, 0.8, 0.0, 0.7, 0.0, 0.7, 0.0, 0.8, 0.0, 0.8, 0.0, 0.7, 0.0, 0.7, 0.0, 0.8, 0.0, 0.8, 0.0, 0.7, 0.0, 0.7, 0.0, 0.8, 0.0, 0.9, 0.0, 0.8, 0.0, 0.8, 0.0, 0.9, 0.0, 0.9, 0.0, 0.8, 0.0, 0.8, 0.0, 0.9, 0.0, 0.9, 0.0, 0.8, 0.0, 0.8, 0.0, 0.9, 0.0, 0.975, 0.0, 0.0, 0.0, 0.0, 0.0, 0.0, 0.0, 0.0, 0.0, 0.9, 0.0, 0.8, 0.0, 0.8, 0.0, 0.9, 0.0, 0.925, 0.0, 0.9, 0.0, 0.9, 0.0, 0.925, 0.0, 0.925, 0.0, 0.9, 0.0, 0.9, 0.0, 0.925, 0.0, 0.925, 0.0, 0.9, 0.0, 0.9, 0.0, 0.925, 0.0, 0.925, 0.0, 0.9, 0.0, 0.9, 0.0, 0.925, 0.0, 0.925, 0.0, 0.9, 0.0, 0.9, 0.0, 0.925, 0.0, 0.925, 0.0, 0.9, 0.0, 0.9, 0.0, 0.925, 0.0, 0.5, 0.0, 0.5, 0.0, 0.5, 0.0, 0.5, 0.0, 0.5, 0.0, 0.5, 0.0, 0.5, 0.0, 0.5, 0.0, 0.5, 0.0, 0.5, 0.0, 0.5, 0.0, 0.5, 0.0, 0.5125, 0.0, 0.5125, 0.0, 0.5125, 0.0, 0.5125, 0.0, 0.5125, 0.0, 0.5125, 0.0, 0.5125, 0.0, 0.5125, 0.0, 0.5, 0.0, 0.5, 0.0, 0.5, 0.0, 0.5, 0.0, 0.95, 0.0, 0.925, 0.0, 0.925, 0.0, 0.95, 0.0, 0.95, 0.0, 0.925, 0.0, 0.925, 0.0, 0.95, 0.0, 0.8, 0.0, 0.7, 0.0, 0.7, 0.0, 0.8, 0.0, 0.9625, 0.0, 0.95, 0.0, 0.95, 0.0, 0.9625, 0.0, 0.9625, 0.0, 0.95, 0.0, 0.95, 0.0, 0.9625, 0.0, 0.0, 0.0, 0.0, 0.0, 0.0, 0.0, 0.0, 0.0, 0.7, 0.0, 0.6, 0.0, 0.6, 0.0, 0.7, 0.0, 0.7, 0.0, 0.6, 0.0, 0.6, 0.0, 0.7, 0.0, 0.0, 0.0, 0.0, 0.0, 0.9625, 0.0, 0.0, 0.0, 0.8, 0.0, 0.7, 0.0, 0.7, 0.0, 0.8, 0.0, 0.8, 0.0, 0.7, 0.0, 0.7, 0.0, 0.8, 0.0, 0.5, 0.0, 0.5, 0.0, 0.5, 0.0, 0.5, 0.0, 0.5, 0.0, 0.9, 0.0, 0.8, 0.0, 0.8, 0.0, 0.9, 0.0, 0.9, 0.0, 0.8, 0.0, 0.8, 0.0, 0.9, 0.0, 0.9, 0.0, 0.8, 0.0, 0.8, 0.0, 0.9, 0.0, 0.925, 0.0, 0.9, 0.0, 0.9, 0.0, 0.925, 0.0, 0.925, 0.0, 0.9, 0.0, 0.9, 0.0, 0.925, 0.0, 0.0, 0.0, 0.0, 0.0, 0.0, 0.0, 0.0, 0.0, 0.5, 0.0, 0.5, 0.0, 0.5, 0.0, 0.5, 0.0, 0.5, 0.0, 0.5, 0.0, 0.5, 0.0, 0.5, 0.0, 0.925, 0.0, 0.9, 0.0, 0.9, 0.0, 0.925, 0.0, 0.6, 0.0, 0.575, 0.0, 0.575, 0.0, 0.6, 0.0, 0.0, 0.0, 0.0, 0.0, 0.0, 0.0, 0.0, 0.0, 0.6, 0.0, 0.575, 0.0, 0.575, 0.0, 0.6, 0.0, 0.575, 0.0, 0.55, 0.0, 0.55, 0.0, 0.575, 0.0, 0.55, 0.0, 0.525, 0.0, 0.525, 0.0, 0.55, 0.0, 0.6, 0.0, 0.575, 0.0, 0.575, 0.0, 0.6, 0.0, 0.575, 0.0, 0.55, 0.0, 0.55, 0.0, 0.575, 0.0, 0.55, 0.0, 0.525, 0.0, 0.525, 0.0, 0.55, 0.0, 0.6, 0.0, 0.575, 0.0, 0.575, 0.0, 0.6, 0.0, 0.575, 0.0, 0.55, 0.0, 0.55, 0.0, 0.575, 0.0, 0.55, 0.0, 0.525, 0.0, 0.525, 0.0, 0.55, 0.0, 0.6, 0.0, 0.575, 0.0, 0.575, 0.0, 0.6, 0.0, 0.575, 0.0, 0.55, 0.0, 0.55, 0.0, 0.575, 0.0, 0.55, 0.0, 0.525, 0.0, 0.525, 0.0, 0.55, 0.0, 0.6, 0.0, 0.575, 0.0, 0.575, 0.0, 0.6, 0.0, 0.575, 0.0, 0.55, 0.0, 0.55, 0.0, 0.575, 0.0, 0.55, 0.0, 0.525, 0.0, 0.525, 0.0, 0.55, 0.0, 0.6, 0.0, 0.575, 0.0, 0.575, 0.0, 0.6, 0.0, 0.575, 0.0, 0.55, 0.0, 0.55, 0.0, 0.575, 0.0, 0.55, 0.0, 0.525, 0.0, 0.525, 0.0, 0.55, 0.0, 0.6, 0.0, 0.575, 0.0, 0.575, 0.0, 0.6, 0.0, 0.575, 0.0, 0.55, 0.0, 0.55, 0.0, 0.575, 0.0, 0.55, 0.0, 0.525, 0.0, 0.525, 0.0, 0.55, 0.0, 0.6, 0.0, 0.575, 0.0, 0.575, 0.0, 0.6, 0.0, 0.575, 0.0, 0.55, 0.0, 0.55, 0.0, 0.575, 0.0, 0.55, 0.0, 0.525, 0.0, 0.525, 0.0, 0.55, 0.0, 0.5125, 0.4688, 0.525, 0.4688, 0.525, 0.5, 0.5125, 0.5, 0.525, 0.4688, 0.55, 0.4688, 0.55, 0.5, 0.525, 0.5, 0.55, 0.4688, 0.575, 0.4688, 0.575, 0.5, 0.55, 0.5, 0.5125, 0.2562, 0.5125, 0.5, 0.525, 0.5, 0.525, 0.2625, 0.525, 0.2625, 0.525, 0.5, 0.55, 0.5, 0.55, 0.275, 0.55, 0.275, 0.55, 0.5, 0.575, 0.5, 0.575, 0.2875, 0.55, 0.0, 0.575, 0.0, 0.575, 0.25, 0.55, 0.25, 0.525, 0.0, 0.55, 0.0, 0.55, 0.25, 0.525, 0.25, 0.5125, 0.0, 0.525, 0.0, 0.525, 0.25, 0.5125, 0.25, 0.9625, 0.0, 0.975, 0.0, 0.975, 0.25, 0.9625, 0.25, 0.925, 0.0, 0.95, 0.0, 0.95, 0.25, 0.925, 0.25, 0.9, 0.0, 0.925, 0.0, 0.925, 0.25, 0.9, 0.25, 0.8, 0.0, 0.9, 0.0, 0.9, 0.25, 0.8, 0.25, 0.7, 0.0, 0.8, 0.0, 0.8, 0.25, 0.7, 0.25, 0.6, 0.0, 0.7, 0.0, 0.7, 0.25, 0.6, 0.25, 0.575, 0.0, 0.6, 0.0, 0.6, 0.25, 0.575, 0.25, 0.4, 0.0, 0.5, 0.0, 0.5, 0.25, 0.4, 0.25, 0.0, 0.0, 0.0, 0.25, 0.0, 0.25, 0.0, 0.0, 1.0, 0.0, 1.0, 0.25, 1.0, 0.25, 1.0, 0.0, 0.975, 0.0, 1.0, 0.0, 1.0, 0.25, 0.975, 0.25, 0.55, 0.25, 0.575, 0.25, 0.575, 0.3125, 0.55, 0.3125, 0.55, 0.3125, 0.575, 0.3125, 0.575, 0.375, 0.55, 0.375, 0.55, 0.375, 0.575, 0.375, 0.575, 0.4375, 0.55, 0.4375, 0.525, 0.25, 0.55, 0.25, 0.55, 0.3125, 0.525, 0.3125, 0.525, 0.3125, 0.55, 0.3125, 0.55, 0.375, 0.525, 0.375, 0.525, 0.375, 0.55, 0.375, 0.55, 0.4375, 0.525, 0.4375, 0.5125, 0.25, 0.525, 0.25, 0.525, 0.3125, 0.5125, 0.3125, 0.5125, 0.3125, 0.525, 0.3125, 0.525, 0.375, 0.5125, 0.375, 0.5125, 0.375, 0.525, 0.375, 0.525, 0.4375, 0.5125, 0.4375, 0.9625, 0.25, 0.975, 0.25, 0.975, 0.3125, 0.9625, 0.3125, 0.9625, 0.3125, 0.975, 0.3125, 0.975, 0.375, 0.9625, 0.375, 0.9625, 0.375, 0.975, 0.375, 0.975, 0.4375, 0.9625, 0.4375, 0.925, 0.25, 0.95, 0.25, 0.95, 0.3125, 0.925, 0.3125, 0.925, 0.3125, 0.95, 0.3125, 0.95, 0.375, 0.925, 0.375, 0.925, 0.375, 0.95, 0.375, 0.95, 0.4375, 0.925, 0.4375, 0.9, 0.25, 0.925, 0.25, 0.925, 0.3125, 0.9, 0.3125, 0.9, 0.3125, 0.925, 0.3125, 0.925, 0.375, 0.9, 0.375, 0.9, 0.375, 0.925, 0.375, 0.925, 0.4375, 0.9, 0.4375, 0.8, 0.25, 0.9, 0.25, 0.9, 0.3125, 0.8, 0.3125, 0.8, 0.3125, 0.9, 0.3125, 0.9, 0.375, 0.8, 0.375, 0.8, 0.375, 0.9, 0.375, 0.9, 0.4375, 0.8, 0.4375, 0.7, 0.25, 0.8, 0.25, 0.8, 0.3125, 0.7, 0.3125, 0.7, 0.3125, 0.8, 0.3125, 0.8, 0.375, 0.7, 0.375, 0.7, 0.375, 0.8, 0.375, 0.8, 0.4375, 0.7, 0.4375, 0.6, 0.25, 0.7, 0.25, 0.7, 0.3125, 0.6, 0.3125, 0.6, 0.3125, 0.7, 0.3125, 0.7, 0.375, 0.6, 0.375, 0.6, 0.375, 0.7, 0.375, 0.7, 0.4375, 0.6, 0.4375, 0.575, 0.25, 0.6, 0.25, 0.6, 0.3125, 0.575, 0.3125, 0.575, 0.3125, 0.6, 0.3125, 0.6, 0.375, 0.575, 0.375, 0.575, 0.375, 0.6, 0.375, 0.6, 0.4375, 0.575, 0.4375, 0.4, 0.25, 0.5, 0.25, 0.5, 0.3125, 0.4, 0.3125, 0.4, 0.3125, 0.5, 0.3125, 0.5, 0.375, 0.4, 0.375, 0.4, 0.375, 0.5, 0.375, 0.5, 0.4375, 0.4, 0.4375, 0.0, 0.25, 0.0, 0.3125, 0.0, 0.3125, 0.0, 0.25, 0.0, 0.3125, 0.0, 0.375, 0.0, 0.375, 0.0, 0.3125, 0.0, 0.375, 0.0, 0.4375, 0.0, 0.4375, 0.0, 0.375, 1.0, 0.25, 1.0, 0.3125, 1.0, 0.3125, 1.0, 0.25, 1.0, 0.3125, 1.0, 0.375, 1.0, 0.375, 1.0, 0.3125, 1.0, 0.375, 1.0, 0.4375, 1.0, 0.4375, 1.0, 0.375, 0.975, 0.25, 1.0, 0.25, 1.0, 0.3125, 0.975, 0.3125, 0.975, 0.3125, 1.0, 0.3125, 1.0, 0.375, 0.975, 0.375, 0.975, 0.375, 1.0, 0.375, 1.0, 0.4375, 0.975, 0.4375, 0.55, 0.4375, 0.575, 0.4375, 0.575, 0.4688, 0.55, 0.4688, 0.525, 0.4375, 0.55, 0.4375, 0.55, 0.4688, 0.525, 0.4688, 0.5125, 0.4375, 0.525, 0.4375, 0.525, 0.4688, 0.5125, 0.4688, 0.9625, 0.4375, 0.975, 0.4375, 0.975, 0.4688, 0.9625, 0.4688, 0.925, 0.4375, 0.95, 0.4375, 0.95, 0.4688, 0.925, 0.4688, 0.9, 0.4375, 0.925, 0.4375, 0.925, 0.4688, 0.9, 0.4688, 0.8, 0.4375, 0.9, 0.4375, 0.9, 0.4688, 0.8, 0.4688, 0.7, 0.4375, 0.8, 0.4375, 0.8, 0.4688, 0.7, 0.4688, 0.6, 0.4375, 0.7, 0.4375, 0.7, 0.4688, 0.6, 0.4688, 0.575, 0.4375, 0.6, 0.4375, 0.6, 0.4688, 0.575, 0.4688, 0.4, 0.4375, 0.5, 0.4375, 0.5, 0.4688, 0.4, 0.4688, 0.0, 0.4375, 0.0, 0.4688, 0.0, 0.4688, 0.0, 0.4375, 1.0, 0.4375, 1.0, 0.4688, 1.0, 0.4688, 1.0, 0.4375, 0.975, 0.4375, 1.0, 0.4375, 1.0, 0.4688, 0.975, 0.4688, 0.55, 0.0, 0.525, 0.0, 0.525, 0.0, 0.55, 0.0, 0.575, 0.0, 0.55, 0.0, 0.55, 0.0, 0.575, 0.0, 0.5125, 0.0, 0.5125, 0.0, 0.5125, 0.0, 0.5125, 0.0, 0.925, 0.0, 0.9, 0.0, 0.9, 0.0, 0.925, 0.0, 0.9, 0.0, 0.8, 0.0, 0.8, 0.0, 0.9, 0.0, 0.8, 0.0, 0.7, 0.0, 0.7, 0.0, 0.8, 0.0, 0.7, 0.0, 0.6, 0.0, 0.6, 0.0, 0.7, 0.0, 0.9625, 0.0, 0.95, 0.0, 0.95, 0.0, 0.9625, 0.0, 0.95, 0.0, 0.925, 0.0, 0.925, 0.0, 0.95, 0.0, 0.6, 0.0, 0.575, 0.0, 0.575, 0.0, 0.6, 0.0, 0.0, 0.0, 0.0, 0.0, 0.0, 0.0, 0.0, 0.0, 0.95, 0.4375, 0.9625, 0.4375, 0.9625, 0.4688, 0.95, 0.4688, 0.95, 0.375, 0.9625, 0.375, 0.9625, 0.4375, 0.95, 0.4375, 0.95, 0.3125, 0.9625, 0.3125, 0.9625, 0.375, 0.95, 0.375, 0.95, 0.25, 0.9625, 0.25, 0.9625, 0.3125, 0.95, 0.3125, 0.95, 0.0, 0.9625, 0.0, 0.9625, 0.25, 0.95, 0.25, 0.0, 0.0, 0.0, 0.0, 0.0, 0.0, 0.0, 0.0, 0.9625, 0.0, 0.9625, 0.0, 0.9625, 0.0, 0.9625, 0.0, 0.9625, 0.0, 0.9625, 0.0, 0.9625, 0.0, 0.9625, 0.0, 0.0, 0.0, 0.0, 0.0, 0.0, 0.0, 0.0, 0.0, 0.9625, 0.0, 0.9625, 0.0, 0.9625, 0.0, 0.9625, 0.0, 0.0, 0.0, 0.0, 0.0, 0.0, 0.0, 0.0, 0.0, 0.0, 0.0, 0.0, 0.0, 0.0, 0.0, 0.0, 0.0, 0.9625, 0.0, 0.9625, 0.0, 0.9625, 0.0, 0.9625, 0.0, 0.95, 0.4688, 0.9625, 0.4688, 0.9625, 0.5, 0.95, 0.5, 0.95, 0.475, 0.95, 0.5, 0.9625, 0.5, 0.9625, 0.4812, 0.6, 0.0, 0.575, 0.0, 0.575, 0.0, 0.6, 0.0, 0.95, 0.0, 0.925, 0.0, 0.925, 0.0, 0.95, 0.0, 0.9625, 0.0, 0.95, 0.0, 0.95, 0.0, 0.9625, 0.0, 0.7, 0.0, 0.6, 0.0, 0.6, 0.0, 0.7, 0.0, 0.8, 0.0, 0.7, 0.0, 0.7, 0.0, 0.8, 0.0, 0.9, 0.0, 0.8, 0.0, 0.8, 0.0, 0.9, 0.0, 0.925, 0.0, 0.9, 0.0, 0.9, 0.0, 0.925, 0.0, 0.5125, 0.0, 0.5, 0.0, 0.5, 0.0, 0.5125, 0.0, 0.575, 0.0, 0.55, 0.0, 0.55, 0.0, 0.575, 0.0, 0.55, 0.0, 0.525, 0.0, 0.525, 0.0, 0.55, 0.0, 0.975, 0.0, 0.9625, 0.0, 0.9625, 0.0, 0.975, 0.0, 0.9625, 0.0, 0.95, 0.0, 0.95, 0.0, 0.9625, 0.0, 0.0, 0.0, 0.0, 0.0, 0.0, 0.0, 0.0, 0.0, 0.7, 0.0, 0.6, 0.0, 0.6, 0.0, 0.7, 0.0, 0.0, 0.0, 0.0, 0.0, 0.0, 0.0, 0.0, 0.0, 0.55, 0.0, 0.525, 0.0, 0.525, 0.0, 0.55, 0.0, 0.0, 0.0, 0.0, 0.0, 0.0, 0.0, 0.0, 0.0, 0.0, 0.0, 0.0, 0.0, 0.0, 0.0, 0.0, 0.0, 0.575, 0.0, 0.55, 0.0, 0.55, 0.0, 0.575, 0.0, 0.0, 0.0, 0.0, 0.0, 0.0, 0.0, 0.0, 0.0, 0.0, 0.0, 0.0, 0.0, 0.0, 0.0, 0.0, 0.0, 0.95, 0.0, 0.925, 0.0, 0.925, 0.0, 0.95, 0.0, 0.975, 0.0, 0.9625, 0.0, 0.9625, 0.0, 0.975, 0.0, 0.975, 0.0, 0.9625, 0.0, 0.9625, 0.0, 0.975, 0.0, 0.9625, 0.0, 0.9625, 0.0, 0.9625, 0.0, 0.9625, 0.0, 0.0, 0.0, 0.0, 0.0, 0.0, 0.0, 0.0, 0.0, 0.0, 0.0, 0.975, 0.0, 0.9625, 0.0, 0.9625, 0.0, 0.975, 0.0, 0.975, 0.0, 0.9625, 0.0, 0.9625, 0.0, 0.975, 0.0, 0.975, 0.0, 0.9625, 0.0, 0.9625, 0.0, 0.975, 0.0, 0.975, 0.0, 0.9625, 0.0, 0.9625, 0.0, 0.975, 0.0, 0.975, 0.0, 0.9625, 0.0, 0.9625, 0.0, 0.975, 0.0, 0.975, 0.0, 0.9625, 0.0, 0.9625, 0.0, 0.975, 0.0, 0.975, 0.0, 0.9625, 0.0, 0.9625, 0.0, 0.975, 0.0, 0.9625, 0.0, 0.9625, 0.0, 0.9625, 0.0, 0.9625, 0.0, 0.9625, 0.0, 0.9625, 0.0, 0.9625, 0.0, 0.9625, 0.0, 0.0, 0.0, 0.0, 0.0, 0.0, 0.0, 0.0, 0.0, 0.9625, 0.0, 0.9625, 0.0, 0.9625, 0.0, 0.9625, 0.0, 0.0, 0.0, 0.0, 0.0, 0.0, 0.0, 0.0, 0.0, 0.9625, 0.0, 0.9625, 0.0, 0.9625, 0.0, 0.9625, 0.0, 0.0, 0.0, 0.0, 0.0, 0.0, 0.0, 0.0, 0.0, 0.9625, 0.0, 0.9625, 0.0, 0.9625, 0.0, 0.9625, 0.0, 0.0, 0.0, 0.0, 0.0, 0.0, 0.0, 0.0, 0.0, 0.975, 0.0, 0.9625, 0.0, 0.9625, 0.0, 0.975, 0.0, 0.55, 0.0, 0.525, 0.0, 0.525, 0.0, 0.55, 0.0, 0.575, 0.0, 0.55, 0.0, 0.55, 0.0, 0.575, 0.0, 0.6, 0.0, 0.575, 0.0, 0.575, 0.0, 0.6, 0.0, 0.5, 0.0, 0.5, 0.0, 0.5, 0.0, 0.5, 0.0, 0.925, 0.0, 0.9, 0.0, 0.9, 0.0, 0.925, 0.0, 0.9, 0.0, 0.8, 0.0, 0.8, 0.0, 0.9, 0.0, 0.8, 0.0, 0.7, 0.0, 0.7, 0.0, 0.8, 0.0, 0.7, 0.0, 0.6, 0.0, 0.6, 0.0, 0.7, 0.0, 0.9625, 0.0, 0.95, 0.0, 0.95, 0.0, 0.9625, 0.0, 0.95, 0.0, 0.925, 0.0, 0.925, 0.0, 0.95, 0.0, 0.9625, 0.0, 0.95, 0.0, 0.95, 0.0, 0.9625, 0.0, 0.95, 0.0, 0.925, 0.0, 0.925, 0.0, 0.95, 0.0, 0.95, 0.0, 0.925, 0.0, 0.925, 0.0, 0.95, 0.0, 0.5125, 0.0, 0.525, 0.0, 0.525, 0.0, 0.5125, 0.0, 0.9625, 0.0, 0.95, 0.0, 0.95, 0.0, 0.9625, 0.0, 0.9625, 0.0, 0.95, 0.0, 0.95, 0.0, 0.9625, 0.0, 0.95, 0.0, 0.925, 0.0, 0.925, 0.0, 0.95, 0.0, 0.7, 0.0, 0.6, 0.0, 0.6, 0.0, 0.7, 0.0, 0.7, 0.0, 0.6, 0.0, 0.6, 0.0, 0.7, 0.0, 0.6, 0.0, 0.7, 0.0, 0.7, 0.0, 0.6, 0.0, 0.8, 0.0, 0.7, 0.0, 0.7, 0.0, 0.8, 0.0, 0.8, 0.0, 0.7, 0.0, 0.7, 0.0, 0.8, 0.0, 0.9, 0.0, 0.8, 0.0, 0.8, 0.0, 0.9, 0.0, 0.9, 0.0, 0.8, 0.0, 0.8, 0.0, 0.9, 0.0, 0.925, 0.0, 0.9, 0.0, 0.9, 0.0, 0.925, 0.0, 0.925, 0.0, 0.9, 0.0, 0.9, 0.0, 0.925, 0.0, 0.925, 0.0, 0.9, 0.0, 0.9, 0.0, 0.925, 0.0, 0.55, 0.0, 0.575, 0.0, 0.575, 0.0, 0.55, 0.0, 0.5125, 0.0, 0.5125, 0.0, 0.5125, 0.0, 0.5125, 0.0, 0.5, 0.0, 0.5, 0.0, 0.5, 0.0, 0.5, 0.0, 0.8, 0.0, 0.9, 0.0, 0.9, 0.0, 0.8, 0.0, 0.6, 0.0, 0.575, 0.0, 0.575, 0.0, 0.6, 0.0, 0.6, 0.0, 0.575, 0.0, 0.575, 0.0, 0.6, 0.0, 0.9, 0.0, 0.8, 0.0, 0.8, 0.0, 0.9, 0.0, 0.575, 0.0, 0.55, 0.0, 0.55, 0.0, 0.575, 0.0, 0.575, 0.0, 0.55, 0.0, 0.55, 0.0, 0.575, 0.0, 0.5, 0.0, 0.5, 0.0, 0.5, 0.0, 0.5, 0.0, 0.5, 0.0, 0.55, 0.0, 0.525, 0.0, 0.525, 0.0, 0.55, 0.0, 0.55, 0.0, 0.525, 0.0, 0.525, 0.0, 0.55, 0.0, 0.975, 0.0, 0.9625, 0.0, 0.9625, 0.0, 0.975, 0.0, 0.9625, 0.0, 0.9625, 0.0, 0.0, 0.0, 0.975, 0.0, 0.9625, 0.0, 0.9625, 0.0, 0.0, 0.0, 0.0, 0.0, 0.9625, 0.0, 0.0, 0.0, 0.0, 0.0, 0.0, 0.0, 0.0, 0.0, 0.9625, 0.0, 0.9625, 0.0, 0.0, 0.0, 0.0, 0.0, 0.0, 0.0, 0.9625, 0.0, 0.9625, 0.0, 0.0, 0.0, 0.525, 0.0, 0.5125, 0.0, 0.5125, 0.0, 0.525, 0.0, 0.525, 0.0, 0.5125, 0.0, 0.5125, 0.0, 0.525, 0.0, 0.575, 0.0, 0.55, 0.0, 0.55, 0.0, 0.575, 0.0, 0.525, 0.0, 0.5125, 0.0, 0.5125, 0.0, 0.525, 0.0, 0.525, 0.0, 0.5125, 0.0, 0.5125, 0.0, 0.525, 0.0, 0.525, 0.0, 0.5125, 0.0, 0.5125, 0.0, 0.525, 0.0, 0.525, 0.0, 0.5125, 0.0, 0.5125, 0.0, 0.525, 0.0, 0.5, 0.4375, 0.5125, 0.4375, 0.5125, 0.4688, 0.5, 0.4688, 0.5, 0.375, 0.5125, 0.375, 0.5125, 0.4375, 0.5, 0.4375, 0.5, 0.3125, 0.5125, 0.3125, 0.5125, 0.375, 0.5, 0.375, 0.5, 0.25, 0.5125, 0.25, 0.5125, 0.3125, 0.5, 0.3125, 0.5, 0.0, 0.5125, 0.0, 0.5125, 0.25, 0.5, 0.25, 0.5, 0.25, 0.5, 0.5, 0.5125, 0.5, 0.5125, 0.2562, 0.5, 0.4688, 0.5125, 0.4688, 0.5125, 0.5, 0.5, 0.5, 0.525, 0.0, 0.5125, 0.0, 0.5125, 0.0, 0.525, 0.0, 0.525, 0.0, 0.5125, 0.0, 0.5125, 0.0, 0.525, 0.0, 0.5, 0.0, 0.5, 0.0, 0.0, 0.0, 0.5125, 0.0, 0.525, 0.0, 0.5125, 0.0, 0.5125, 0.0, 0.525, 0.0, 0.525, 0.0, 0.5125, 0.0, 0.5125, 0.0, 0.525, 0.0, 0.525, 0.0, 0.5125, 0.0, 0.5125, 0.0, 0.525, 0.0, 0.525, 0.0, 0.5125, 0.0, 0.5125, 0.0, 0.525, 0.0, 0.525, 0.0, 0.5125, 0.0, 0.5125, 0.0, 0.525, 0.0, 0.525, 0.0, 0.5125, 0.0, 0.5125, 0.0, 0.525, 0.0, 0.95, 0.0, 0.925, 0.0, 0.925, 0.0, 0.95, 0.0, 0.9625, 0.0, 0.95, 0.0, 0.95, 0.0, 0.9625, 0.0, 0.7, 0.0, 0.6, 0.0, 0.6, 0.0, 0.7, 0.0, 0.8, 0.0, 0.7, 0.0, 0.7, 0.0, 0.8, 0.0, 0.9, 0.0, 0.8, 0.0, 0.8, 0.0, 0.9, 0.0, 0.925, 0.0, 0.9, 0.0, 0.9, 0.0, 0.925, 0.0, 0.5125, 0.0, 0.5, 0.0, 0.5, 0.0, 0.5125, 0.0, 0.6, 0.0, 0.575, 0.0, 0.575, 0.0, 0.6, 0.0, 0.575, 0.0, 0.55, 0.0, 0.55, 0.0, 0.575, 0.0, 0.55, 0.0, 0.525, 0.0, 0.525, 0.0, 0.55, 0.0, 0.525, 0.0, 0.5125, 0.0, 0.5125, 0.0, 0.525, 0.0, 0.925, 0.0, 0.95, 0.0, 0.95, 0.0, 0.925, 0.0, 0.9, 0.0, 0.925, 0.0, 0.925, 0.0, 0.9, 0.0, 0.525, 0.0, 0.55, 0.0, 0.55, 0.0, 0.525, 0.0, 0.6, 0.0, 0.575, 0.0, 0.575, 0.0, 0.6, 0.0, 0.7, 0.0, 0.8, 0.0, 0.8, 0.0, 0.7, 0.0, 0.525, 0.0, 0.5125, 0.0, 0.5125, 0.0, 0.525, 0.0, 0.575, 0.0, 0.6, 0.0, 0.6, 0.0, 0.575, 0.0, 0.7, 0.0, 0.6, 0.0, 0.6, 0.0, 0.7, 0.0, 0.55, 0.0, 0.525, 0.0, 0.525, 0.0, 0.55, 0.0, 0.8, 0.0, 0.7, 0.0, 0.7, 0.0, 0.8, 0.0, 0.95, 0.0, 0.9625, 0.0, 0.9625, 0.0, 0.95, 0.0, 0.5125, 0.0, 0.5, 0.0, 0.5, 0.0, 0.5125, 0.0, 0.5125, 0.0, 0.5, 0.0, 0.5, 0.0, 0.5125, 0.0, 0.5125, 0.0, 0.5, 0.0, 0.5, 0.0, 0.5125, 0.0, 0.5125, 0.0, 0.5, 0.0, 0.5, 0.0, 0.5125, 0.0, 0.5125, 0.0, 0.5, 0.0, 0.5, 0.0, 0.5125, 0.0, 0.5125, 0.0, 0.5, 0.0, 0.5, 0.0, 0.5125, 0.0, 0.5125, 0.0, 0.5, 0.0, 0.5, 0.0, 0.5125, 0.0, 0.5125, 0.0, 0.5, 0.0, 0.5, 0.0, 0.5125, 0.0, 0.5125, 0.0, 0.5, 0.0, 0.5, 0.0, 0.5125, 0.0, 0.5125, 0.0, 0.5, 0.0, 0.5, 0.0, 0.5125, 0.0, 0.5125, 0.0, 0.5, 0.0, 0.5, 0.0, 0.5125, 0.0, 0.5125, 0.0, 0.5, 0.0, 0.5, 0.0, 0.5125, 0.0, 0.5125, 0.0, 0.5125, 0.0, 0.5125, 0.0, 0.5125, 0.0, 0.5, 0.0, 0.5, 0.0, 0.5, 0.0, 0.5, 0.0, 0.5125, 0.0, 0.5125, 0.0, 0.5125, 0.0, 0.5125, 0.0, 0.5125, 0.0, 0.5125, 0.0, 0.5125, 0.0, 0.5125, 0.0, 0.5125, 0.0, 0.5125, 0.0, 0.5125, 0.0, 0.5125, 0.0, 0.5125, 0.0, 0.5125, 0.0, 0.5125, 0.0, 0.5125, 0.0, 0.5125, 0.0, 0.5125, 0.0, 0.5125, 0.0, 0.5125, 0.0, 0.5, 0.0, 0.5, 0.0, 0.5, 0.0, 0.5, 0.0, 0.5125, 0.0, 0.5125, 0.0, 0.5125, 0.0, 0.5125, 0.0, 0.5, 0.0, 0.5, 0.0, 0.5, 0.0, 0.5, 0.0, 0.5, 0.0, 0.5, 0.0, 0.5, 0.0, 0.5, 0.0, 0.5125, 0.0, 0.5125, 0.0, 0.5125, 0.0, 0.5125, 0.0, 0.5, 0.0, 0.5125, 0.0, 0.5125, 0.0, 0.5, 0.0, 0.975, 0.0, 0.975, 0.0, 0.0, 0.0, 0.0, 0.0, 0.0, 0.4375, 0.1, 0.4375, 0.1, 0.4688, 0.0, 0.4688, 0.15, 0.4375, 0.2, 0.4375, 0.2, 0.4687, 0.15, 0.4688, 0.25, 0.4375, 0.3, 0.4375, 0.3, 0.4688, 0.25, 0.4688, 0.3, 0.4375, 0.4, 0.4375, 0.4, 0.4688, 0.3, 0.4688, 0.0, 0.375, 0.1, 0.375, 0.1, 0.4375, 0.0, 0.4375, 0.15, 0.375, 0.2, 0.375, 0.2, 0.4375, 0.15, 0.4375, 0.25, 0.375, 0.3, 0.375, 0.3, 0.4375, 0.25, 0.4375, 0.3, 0.375, 0.4, 0.375, 0.4, 0.4375, 0.3, 0.4375, 0.0, 0.3125, 0.1, 0.3125, 0.1, 0.375, 0.0, 0.375, 0.15, 0.3125, 0.2, 0.3125, 0.2, 0.375, 0.15, 0.375, 0.25, 0.3125, 0.3, 0.3125, 0.3, 0.375, 0.25, 0.375, 0.3, 0.3125, 0.4, 0.3125, 0.4, 0.375, 0.3, 0.375, 0.0, 0.25, 0.1, 0.25, 0.1, 0.3125, 0.0, 0.3125, 0.15, 0.25, 0.2, 0.25, 0.2, 0.3125, 0.15, 0.3125, 0.25, 0.25, 0.3, 0.25, 0.3, 0.3125, 0.25, 0.3125, 0.3, 0.25, 0.4, 0.25, 0.4, 0.3125, 0.3, 0.3125, 0.0, 0.0, 0.1, 0.0, 0.1, 0.25, 0.0, 0.25, 0.15, 0.0, 0.2, 0.0, 0.2, 0.25, 0.15, 0.25, 0.25, 0.0, 0.3, 0.0, 0.3, 0.25, 0.25, 0.25, 0.3, 0.0, 0.4, 0.0, 0.4, 0.25, 0.3, 0.25, 0.0, 0.4688, 0.1, 0.4688, 0.1, 0.5, 0.0, 0.5, 0.15, 0.4688, 0.2, 0.4687, 0.2, 0.5, 0.15, 0.5, 0.25, 0.4688, 0.3, 0.4688, 0.3, 0.5, 0.25, 0.5, 0.3, 0.4688, 0.4, 0.4688, 0.4, 0.5, 0.3, 0.5, 0.0, 0.0, 0.0, 0.5, 0.1, 0.5, 0.1, 0.05, 0.15, 0.075, 0.15, 0.5, 0.2, 0.5, 0.2, 0.1, 0.25, 0.125, 0.25, 0.5, 0.3, 0.5, 0.3, 0.15, 0.3, 0.15, 0.3, 0.5, 0.4, 0.5, 0.4, 0.2, 0.125, 0.0625, 0.125, 0.5, 0.15, 0.5, 0.15, 0.075, 0.125, 0.4688, 0.15, 0.4688, 0.15, 0.5, 0.125, 0.5, 0.125, 0.0, 0.15, 0.0, 0.15, 0.25, 0.125, 0.25, 0.125, 0.25, 0.15, 0.25, 0.15, 0.3125, 0.125, 0.3125, 0.125, 0.3125, 0.15, 0.3125, 0.15, 0.375, 0.125, 0.375, 0.125, 0.375, 0.15, 0.375, 0.15, 0.4375, 0.125, 0.4375, 0.125, 0.4375, 0.15, 0.4375, 0.15, 0.4688, 0.125, 0.4688, 0.2, 0.1, 0.2, 0.5, 0.25, 0.5, 0.25, 0.125, 0.2, 0.4687, 0.25, 0.4688, 0.25, 0.5, 0.2, 0.5, 0.2, 0.0, 0.25, 0.0, 0.25, 0.25, 0.2, 0.25, 0.2, 0.25, 0.25, 0.25, 0.25, 0.3125, 0.2, 0.3125, 0.2, 0.3125, 0.25, 0.3125, 0.25, 0.375, 0.2, 0.375, 0.2, 0.375, 0.25, 0.375, 0.25, 0.4375, 0.2, 0.4375, 0.2, 0.4375, 0.25, 0.4375, 0.25, 0.4688, 0.2, 0.4687, 0.1, 0.4375, 0.125, 0.4375, 0.125, 0.4688, 0.1, 0.4688, 0.1, 0.375, 0.125, 0.375, 0.125, 0.4375, 0.1, 0.4375, 0.1, 0.3125, 0.125, 0.3125, 0.125, 0.375, 0.1, 0.375, 0.1, 0.25, 0.125, 0.25, 0.125, 0.3125, 0.1, 0.3125, 0.1, 0.0, 0.125, 0.0, 0.125, 0.25, 0.1, 0.25, 0.1, 0.4688, 0.125, 0.4688, 0.125, 0.5, 0.1, 0.5, 0.1, 0.05, 0.1, 0.5, 0.125, 0.5, 0.125, 0.0625, 0.0, 0.4375, 0.0, 0.4688, 0.0, 0.4688, 0.0, 0.4375, 0.0, 0.375, 0.0, 0.4375, 0.0, 0.4375, 0.0, 0.375, 0.0, 0.3125, 0.0, 0.375, 0.0, 0.375, 0.0, 0.3125, 0.0, 0.25, 0.0, 0.3125, 0.0, 0.3125, 0.0, 0.25, 0.0, 0.0, 0.0, 0.25, 0.0, 0.25, 0.0, 0.0, 0.0, 0.4688, 0.0, 0.5, 0.0, 0.5, 0.0, 0.4688, 0.0, 0.5, 0.0, 0.0, 0.0, 0.0, 0.0, 0.5, 0.0, 0.0, 0.0, 0.0, 0.0, 0.0, 0.0, 0.0])
me_plane_001.materials.append(mat_sand)
me_plane_001.materials.append(mat_terrain)
me_plane_001.materials.append(mat_hedge)
me_plane_001.materials.append(mat_sidewalk)
me_plane_001.update()

# ---- objects
ob_plane = bpy.data.objects.new('Plane', me_plane_001)

# ---- transforms, parenting, visibility, modifiers, constraints
ob_plane.location = (0.0, 0.0, 0.0)

# ---- collection membership
col_collection.objects.link(ob_plane)

# ---- scene / render settings (as saved in the file)
scene.frame_start = 1; scene.frame_end = 250; scene.frame_set(1)
scene.render.engine = 'BLENDER_EEVEE_NEXT'
bpy.context.view_layer.update()

# ---- added for rendering (the .blend has no active camera and no usable light): camera, sun
cam_auto = bpy.data.cameras.new('AutoCamera')
cam_auto.lens = 50.0
cam_auto.sensor_width = 36.0
cam_auto.clip_end = 1929.51
ob_auto_camera = bpy.data.objects.new('AutoCamera', cam_auto)
scene.collection.objects.link(ob_auto_camera)
ob_auto_camera.location = (62.9438, -166.933, 89.0051)
ob_auto_camera.rotation_euler = (1.09748, -7.21219e-08, 0.694738)
scene.camera = ob_auto_camera
light_auto_sun = bpy.data.lights.new('AutoSun', 'SUN')
light_auto_sun.energy = 3.0
light_auto_sun.angle = 0.0523599
ob_auto_sun = bpy.data.objects.new('AutoSun', light_auto_sun)
scene.collection.objects.link(ob_auto_sun)
ob_auto_sun.rotation_euler = (0.872665, 0.174533, 0.523599)
bpy.context.view_layer.update()
